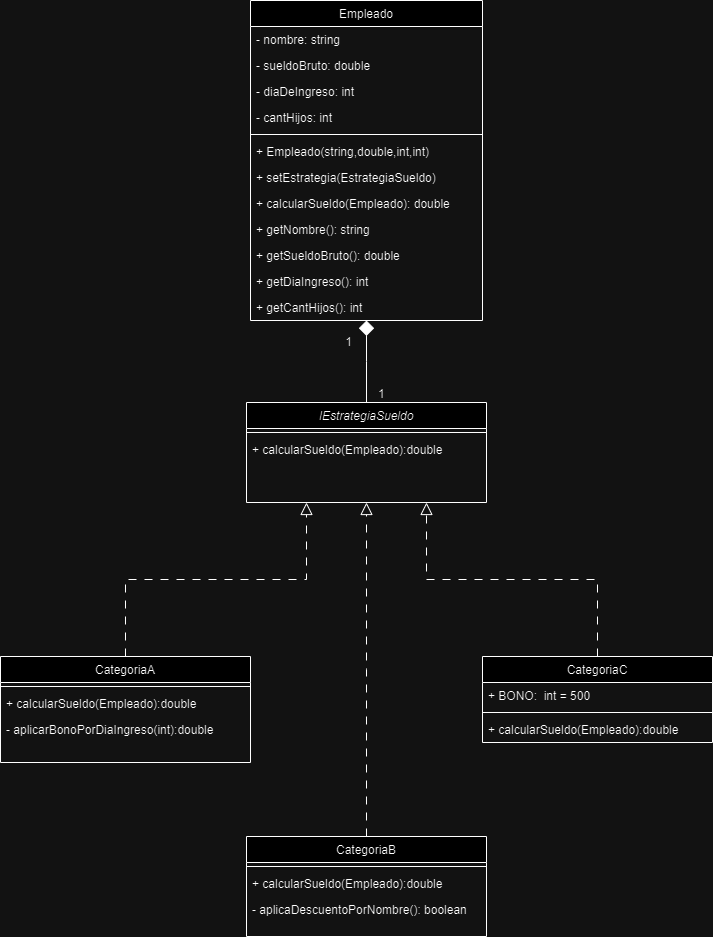

The diagram above was exported from draw.io. Its source (the exported page's mxGraphModel, read from the mxfile embedded in the PNG):
<mxGraphModel dx="880" dy="506" grid="1" gridSize="10" guides="1" tooltips="1" connect="1" arrows="1" fold="1" page="1" pageScale="1" pageWidth="827" pageHeight="1169" math="0" shadow="0">
  <root>
    <mxCell id="WIyWlLk6GJQsqaUBKTNV-0" />
    <mxCell id="WIyWlLk6GJQsqaUBKTNV-1" parent="WIyWlLk6GJQsqaUBKTNV-0" />
    <mxCell id="zkfFHV4jXpPFQw0GAbJ--0" value="IEstrategiaSueldo" style="swimlane;fontStyle=2;align=center;verticalAlign=top;childLayout=stackLayout;horizontal=1;startSize=26;horizontalStack=0;resizeParent=1;resizeLast=0;collapsible=1;marginBottom=0;rounded=0;shadow=0;strokeWidth=1;" parent="WIyWlLk6GJQsqaUBKTNV-1" vertex="1">
      <mxGeometry x="293" y="536" width="240" height="100" as="geometry">
        <mxRectangle x="230" y="140" width="160" height="26" as="alternateBounds" />
      </mxGeometry>
    </mxCell>
    <mxCell id="zkfFHV4jXpPFQw0GAbJ--4" value="" style="line;html=1;strokeWidth=1;align=left;verticalAlign=middle;spacingTop=-1;spacingLeft=3;spacingRight=3;rotatable=0;labelPosition=right;points=[];portConstraint=eastwest;" parent="zkfFHV4jXpPFQw0GAbJ--0" vertex="1">
      <mxGeometry y="26" width="240" height="8" as="geometry" />
    </mxCell>
    <mxCell id="zkfFHV4jXpPFQw0GAbJ--5" value="+ calcularSueldo(Empleado):double" style="text;align=left;verticalAlign=top;spacingLeft=4;spacingRight=4;overflow=hidden;rotatable=0;points=[[0,0.5],[1,0.5]];portConstraint=eastwest;" parent="zkfFHV4jXpPFQw0GAbJ--0" vertex="1">
      <mxGeometry y="34" width="240" height="26" as="geometry" />
    </mxCell>
    <mxCell id="zkfFHV4jXpPFQw0GAbJ--6" value="CategoriaB" style="swimlane;fontStyle=0;align=center;verticalAlign=top;childLayout=stackLayout;horizontal=1;startSize=26;horizontalStack=0;resizeParent=1;resizeLast=0;collapsible=1;marginBottom=0;rounded=0;shadow=0;strokeWidth=1;" parent="WIyWlLk6GJQsqaUBKTNV-1" vertex="1">
      <mxGeometry x="293" y="970" width="240" height="100" as="geometry">
        <mxRectangle x="130" y="380" width="160" height="26" as="alternateBounds" />
      </mxGeometry>
    </mxCell>
    <mxCell id="zkfFHV4jXpPFQw0GAbJ--9" value="" style="line;html=1;strokeWidth=1;align=left;verticalAlign=middle;spacingTop=-1;spacingLeft=3;spacingRight=3;rotatable=0;labelPosition=right;points=[];portConstraint=eastwest;" parent="zkfFHV4jXpPFQw0GAbJ--6" vertex="1">
      <mxGeometry y="26" width="240" height="8" as="geometry" />
    </mxCell>
    <mxCell id="zkfFHV4jXpPFQw0GAbJ--10" value="+ calcularSueldo(Empleado):double" style="text;align=left;verticalAlign=top;spacingLeft=4;spacingRight=4;overflow=hidden;rotatable=0;points=[[0,0.5],[1,0.5]];portConstraint=eastwest;fontStyle=0" parent="zkfFHV4jXpPFQw0GAbJ--6" vertex="1">
      <mxGeometry y="34" width="240" height="26" as="geometry" />
    </mxCell>
    <mxCell id="zkfFHV4jXpPFQw0GAbJ--11" value="- aplicaDescuentoPorNombre(): boolean " style="text;align=left;verticalAlign=top;spacingLeft=4;spacingRight=4;overflow=hidden;rotatable=0;points=[[0,0.5],[1,0.5]];portConstraint=eastwest;" parent="zkfFHV4jXpPFQw0GAbJ--6" vertex="1">
      <mxGeometry y="60" width="240" height="26" as="geometry" />
    </mxCell>
    <mxCell id="zkfFHV4jXpPFQw0GAbJ--12" value="" style="endArrow=block;endSize=10;endFill=0;shadow=0;strokeWidth=1;rounded=0;curved=0;edgeStyle=elbowEdgeStyle;elbow=vertical;dashed=1;dashPattern=8 8;" parent="WIyWlLk6GJQsqaUBKTNV-1" source="zkfFHV4jXpPFQw0GAbJ--6" target="zkfFHV4jXpPFQw0GAbJ--0" edge="1">
      <mxGeometry width="160" relative="1" as="geometry">
        <mxPoint x="200" y="203" as="sourcePoint" />
        <mxPoint x="200" y="203" as="targetPoint" />
      </mxGeometry>
    </mxCell>
    <mxCell id="zkfFHV4jXpPFQw0GAbJ--13" value="CategoriaC" style="swimlane;fontStyle=0;align=center;verticalAlign=top;childLayout=stackLayout;horizontal=1;startSize=26;horizontalStack=0;resizeParent=1;resizeLast=0;collapsible=1;marginBottom=0;rounded=0;shadow=0;strokeWidth=1;" parent="WIyWlLk6GJQsqaUBKTNV-1" vertex="1">
      <mxGeometry x="529" y="790" width="230" height="86" as="geometry">
        <mxRectangle x="340" y="380" width="170" height="26" as="alternateBounds" />
      </mxGeometry>
    </mxCell>
    <mxCell id="zkfFHV4jXpPFQw0GAbJ--14" value="+ BONO:  int = 500" style="text;align=left;verticalAlign=top;spacingLeft=4;spacingRight=4;overflow=hidden;rotatable=0;points=[[0,0.5],[1,0.5]];portConstraint=eastwest;fontStyle=0" parent="zkfFHV4jXpPFQw0GAbJ--13" vertex="1">
      <mxGeometry y="26" width="230" height="26" as="geometry" />
    </mxCell>
    <mxCell id="zkfFHV4jXpPFQw0GAbJ--15" value="" style="line;html=1;strokeWidth=1;align=left;verticalAlign=middle;spacingTop=-1;spacingLeft=3;spacingRight=3;rotatable=0;labelPosition=right;points=[];portConstraint=eastwest;" parent="zkfFHV4jXpPFQw0GAbJ--13" vertex="1">
      <mxGeometry y="52" width="230" height="8" as="geometry" />
    </mxCell>
    <mxCell id="7lHHhYlLm4T4ZymBVg4T-5" value="+ calcularSueldo(Empleado):double" style="text;align=left;verticalAlign=top;spacingLeft=4;spacingRight=4;overflow=hidden;rotatable=0;points=[[0,0.5],[1,0.5]];portConstraint=eastwest;" parent="zkfFHV4jXpPFQw0GAbJ--13" vertex="1">
      <mxGeometry y="60" width="230" height="26" as="geometry" />
    </mxCell>
    <mxCell id="zkfFHV4jXpPFQw0GAbJ--16" value="" style="endArrow=block;endSize=10;endFill=0;shadow=0;strokeWidth=1;rounded=0;curved=0;edgeStyle=elbowEdgeStyle;elbow=vertical;dashed=1;dashPattern=8 8;entryX=0.75;entryY=1;entryDx=0;entryDy=0;" parent="WIyWlLk6GJQsqaUBKTNV-1" source="zkfFHV4jXpPFQw0GAbJ--13" target="zkfFHV4jXpPFQw0GAbJ--0" edge="1">
      <mxGeometry width="160" relative="1" as="geometry">
        <mxPoint x="210" y="373" as="sourcePoint" />
        <mxPoint x="300" y="230" as="targetPoint" />
      </mxGeometry>
    </mxCell>
    <mxCell id="zkfFHV4jXpPFQw0GAbJ--17" value="Empleado" style="swimlane;fontStyle=0;align=center;verticalAlign=top;childLayout=stackLayout;horizontal=1;startSize=26;horizontalStack=0;resizeParent=1;resizeLast=0;collapsible=1;marginBottom=0;rounded=0;shadow=0;strokeWidth=1;" parent="WIyWlLk6GJQsqaUBKTNV-1" vertex="1">
      <mxGeometry x="297" y="134" width="232" height="320" as="geometry">
        <mxRectangle x="550" y="140" width="160" height="26" as="alternateBounds" />
      </mxGeometry>
    </mxCell>
    <mxCell id="zkfFHV4jXpPFQw0GAbJ--18" value="- nombre: string" style="text;align=left;verticalAlign=top;spacingLeft=4;spacingRight=4;overflow=hidden;rotatable=0;points=[[0,0.5],[1,0.5]];portConstraint=eastwest;" parent="zkfFHV4jXpPFQw0GAbJ--17" vertex="1">
      <mxGeometry y="26" width="232" height="26" as="geometry" />
    </mxCell>
    <mxCell id="zkfFHV4jXpPFQw0GAbJ--19" value="- sueldoBruto: double" style="text;align=left;verticalAlign=top;spacingLeft=4;spacingRight=4;overflow=hidden;rotatable=0;points=[[0,0.5],[1,0.5]];portConstraint=eastwest;rounded=0;shadow=0;html=0;" parent="zkfFHV4jXpPFQw0GAbJ--17" vertex="1">
      <mxGeometry y="52" width="232" height="26" as="geometry" />
    </mxCell>
    <mxCell id="zkfFHV4jXpPFQw0GAbJ--20" value="- diaDeIngreso: int" style="text;align=left;verticalAlign=top;spacingLeft=4;spacingRight=4;overflow=hidden;rotatable=0;points=[[0,0.5],[1,0.5]];portConstraint=eastwest;rounded=0;shadow=0;html=0;" parent="zkfFHV4jXpPFQw0GAbJ--17" vertex="1">
      <mxGeometry y="78" width="232" height="26" as="geometry" />
    </mxCell>
    <mxCell id="zkfFHV4jXpPFQw0GAbJ--21" value="- cantHijos: int" style="text;align=left;verticalAlign=top;spacingLeft=4;spacingRight=4;overflow=hidden;rotatable=0;points=[[0,0.5],[1,0.5]];portConstraint=eastwest;rounded=0;shadow=0;html=0;" parent="zkfFHV4jXpPFQw0GAbJ--17" vertex="1">
      <mxGeometry y="104" width="232" height="26" as="geometry" />
    </mxCell>
    <mxCell id="zkfFHV4jXpPFQw0GAbJ--23" value="" style="line;html=1;strokeWidth=1;align=left;verticalAlign=middle;spacingTop=-1;spacingLeft=3;spacingRight=3;rotatable=0;labelPosition=right;points=[];portConstraint=eastwest;" parent="zkfFHV4jXpPFQw0GAbJ--17" vertex="1">
      <mxGeometry y="130" width="232" height="8" as="geometry" />
    </mxCell>
    <mxCell id="zkfFHV4jXpPFQw0GAbJ--24" value="+ Empleado(string,double,int,int)" style="text;align=left;verticalAlign=top;spacingLeft=4;spacingRight=4;overflow=hidden;rotatable=0;points=[[0,0.5],[1,0.5]];portConstraint=eastwest;" parent="zkfFHV4jXpPFQw0GAbJ--17" vertex="1">
      <mxGeometry y="138" width="232" height="26" as="geometry" />
    </mxCell>
    <mxCell id="7lHHhYlLm4T4ZymBVg4T-1" value="+ setEstrategia(EstrategiaSueldo)" style="text;align=left;verticalAlign=top;spacingLeft=4;spacingRight=4;overflow=hidden;rotatable=0;points=[[0,0.5],[1,0.5]];portConstraint=eastwest;" parent="zkfFHV4jXpPFQw0GAbJ--17" vertex="1">
      <mxGeometry y="164" width="232" height="26" as="geometry" />
    </mxCell>
    <mxCell id="zkfFHV4jXpPFQw0GAbJ--25" value="+ calcularSueldo(Empleado): double" style="text;align=left;verticalAlign=top;spacingLeft=4;spacingRight=4;overflow=hidden;rotatable=0;points=[[0,0.5],[1,0.5]];portConstraint=eastwest;" parent="zkfFHV4jXpPFQw0GAbJ--17" vertex="1">
      <mxGeometry y="190" width="232" height="26" as="geometry" />
    </mxCell>
    <mxCell id="7lHHhYlLm4T4ZymBVg4T-4" value="+ getNombre(): string" style="text;align=left;verticalAlign=top;spacingLeft=4;spacingRight=4;overflow=hidden;rotatable=0;points=[[0,0.5],[1,0.5]];portConstraint=eastwest;" parent="zkfFHV4jXpPFQw0GAbJ--17" vertex="1">
      <mxGeometry y="216" width="232" height="26" as="geometry" />
    </mxCell>
    <mxCell id="7lHHhYlLm4T4ZymBVg4T-3" value="+ getSueldoBruto(): double" style="text;align=left;verticalAlign=top;spacingLeft=4;spacingRight=4;overflow=hidden;rotatable=0;points=[[0,0.5],[1,0.5]];portConstraint=eastwest;" parent="zkfFHV4jXpPFQw0GAbJ--17" vertex="1">
      <mxGeometry y="242" width="232" height="26" as="geometry" />
    </mxCell>
    <mxCell id="7lHHhYlLm4T4ZymBVg4T-0" value="+ getDiaIngreso(): int" style="text;align=left;verticalAlign=top;spacingLeft=4;spacingRight=4;overflow=hidden;rotatable=0;points=[[0,0.5],[1,0.5]];portConstraint=eastwest;" parent="zkfFHV4jXpPFQw0GAbJ--17" vertex="1">
      <mxGeometry y="268" width="232" height="26" as="geometry" />
    </mxCell>
    <mxCell id="7lHHhYlLm4T4ZymBVg4T-2" value="+ getCantHijos(): int" style="text;align=left;verticalAlign=top;spacingLeft=4;spacingRight=4;overflow=hidden;rotatable=0;points=[[0,0.5],[1,0.5]];portConstraint=eastwest;" parent="zkfFHV4jXpPFQw0GAbJ--17" vertex="1">
      <mxGeometry y="294" width="232" height="26" as="geometry" />
    </mxCell>
    <mxCell id="zkfFHV4jXpPFQw0GAbJ--26" value="" style="endArrow=diamond;shadow=0;strokeWidth=1;rounded=0;curved=0;endFill=1;edgeStyle=elbowEdgeStyle;elbow=vertical;targetPerimeterSpacing=0;endSize=13;" parent="WIyWlLk6GJQsqaUBKTNV-1" source="zkfFHV4jXpPFQw0GAbJ--0" target="zkfFHV4jXpPFQw0GAbJ--17" edge="1">
      <mxGeometry x="0.5" y="41" relative="1" as="geometry">
        <mxPoint x="380" y="192" as="sourcePoint" />
        <mxPoint x="540" y="192" as="targetPoint" />
        <mxPoint x="-40" y="32" as="offset" />
      </mxGeometry>
    </mxCell>
    <mxCell id="zkfFHV4jXpPFQw0GAbJ--27" value="1" style="resizable=0;align=left;verticalAlign=bottom;labelBackgroundColor=none;fontSize=12;" parent="zkfFHV4jXpPFQw0GAbJ--26" connectable="0" vertex="1">
      <mxGeometry x="-1" relative="1" as="geometry">
        <mxPoint x="10" as="offset" />
      </mxGeometry>
    </mxCell>
    <mxCell id="zkfFHV4jXpPFQw0GAbJ--28" value="1" style="resizable=0;align=right;verticalAlign=bottom;labelBackgroundColor=none;fontSize=12;" parent="zkfFHV4jXpPFQw0GAbJ--26" connectable="0" vertex="1">
      <mxGeometry x="1" relative="1" as="geometry">
        <mxPoint x="-13" y="30" as="offset" />
      </mxGeometry>
    </mxCell>
    <mxCell id="7lHHhYlLm4T4ZymBVg4T-6" value="CategoriaA" style="swimlane;fontStyle=0;align=center;verticalAlign=top;childLayout=stackLayout;horizontal=1;startSize=26;horizontalStack=0;resizeParent=1;resizeLast=0;collapsible=1;marginBottom=0;rounded=0;shadow=0;strokeWidth=1;" parent="WIyWlLk6GJQsqaUBKTNV-1" vertex="1">
      <mxGeometry x="47" y="790" width="250" height="106" as="geometry">
        <mxRectangle x="130" y="380" width="160" height="26" as="alternateBounds" />
      </mxGeometry>
    </mxCell>
    <mxCell id="7lHHhYlLm4T4ZymBVg4T-9" value="" style="line;html=1;strokeWidth=1;align=left;verticalAlign=middle;spacingTop=-1;spacingLeft=3;spacingRight=3;rotatable=0;labelPosition=right;points=[];portConstraint=eastwest;" parent="7lHHhYlLm4T4ZymBVg4T-6" vertex="1">
      <mxGeometry y="26" width="250" height="8" as="geometry" />
    </mxCell>
    <mxCell id="7lHHhYlLm4T4ZymBVg4T-11" value="+ calcularSueldo(Empleado):double" style="text;align=left;verticalAlign=top;spacingLeft=4;spacingRight=4;overflow=hidden;rotatable=0;points=[[0,0.5],[1,0.5]];portConstraint=eastwest;" parent="7lHHhYlLm4T4ZymBVg4T-6" vertex="1">
      <mxGeometry y="34" width="250" height="26" as="geometry" />
    </mxCell>
    <mxCell id="7lHHhYlLm4T4ZymBVg4T-13" value="- aplicarBonoPorDiaIngreso(int):double" style="text;align=left;verticalAlign=top;spacingLeft=4;spacingRight=4;overflow=hidden;rotatable=0;points=[[0,0.5],[1,0.5]];portConstraint=eastwest;" parent="7lHHhYlLm4T4ZymBVg4T-6" vertex="1">
      <mxGeometry y="60" width="250" height="26" as="geometry" />
    </mxCell>
    <mxCell id="7lHHhYlLm4T4ZymBVg4T-14" value="" style="endArrow=block;endSize=10;endFill=0;shadow=0;strokeWidth=1;rounded=0;curved=0;edgeStyle=elbowEdgeStyle;elbow=vertical;dashed=1;dashPattern=8 8;exitX=0.5;exitY=0;exitDx=0;exitDy=0;entryX=0.25;entryY=1;entryDx=0;entryDy=0;" parent="WIyWlLk6GJQsqaUBKTNV-1" source="7lHHhYlLm4T4ZymBVg4T-6" target="zkfFHV4jXpPFQw0GAbJ--0" edge="1">
      <mxGeometry width="160" relative="1" as="geometry">
        <mxPoint x="460" y="940" as="sourcePoint" />
        <mxPoint x="424" y="570" as="targetPoint" />
      </mxGeometry>
    </mxCell>
  </root>
</mxGraphModel>